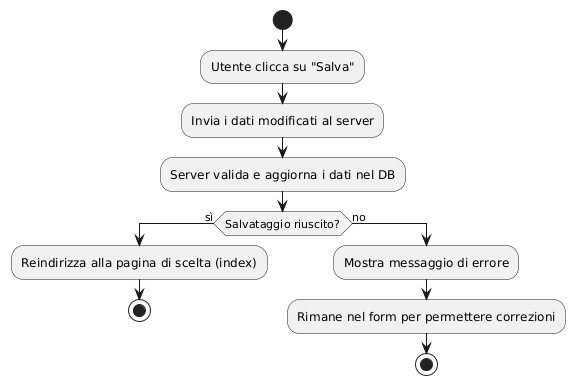

The diagram above was rendered by PlantUML. Its source (embedded in the PNG):
@startuml
start
:Utente clicca su "Salva";
:Invia i dati modificati al server;
:Server valida e aggiorna i dati nel DB;
if (Salvataggio riuscito?) then (sì)
    :Reindirizza alla pagina di scelta (index);
    stop
else (no)
    :Mostra messaggio di errore;
    :Rimane nel form per permettere correzioni;
    stop
endif
@enduml